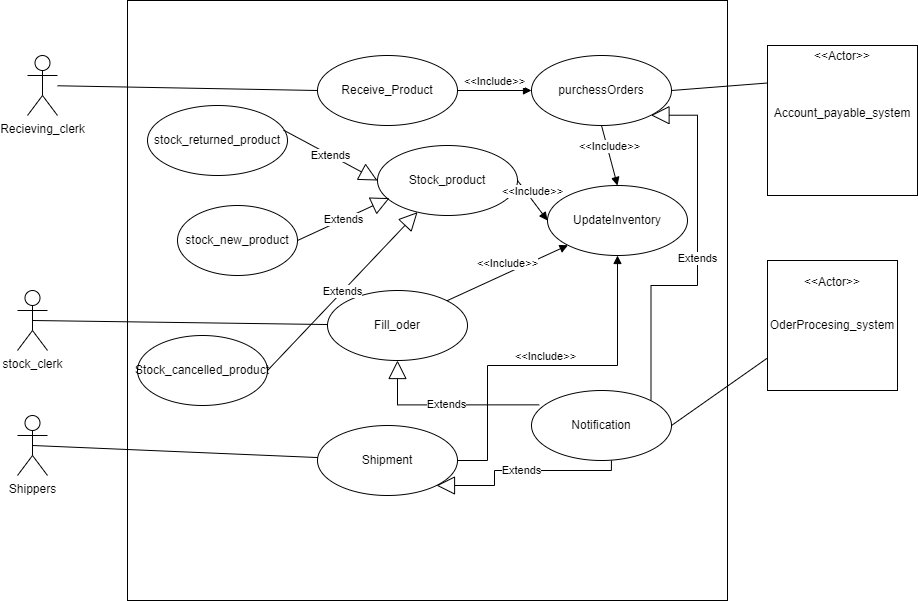

The diagram above was exported from draw.io. Its source (the exported page's mxGraphModel, read from the mxfile embedded in the PNG):
<mxGraphModel dx="1931" dy="1695" grid="1" gridSize="10" guides="1" tooltips="1" connect="1" arrows="1" fold="1" page="1" pageScale="1" pageWidth="827" pageHeight="1169" math="0" shadow="0">
  <root>
    <mxCell id="0" />
    <mxCell id="1" parent="0" />
    <mxCell id="YxzW94x3Sr0Q1hL34BlR-20" value="" style="rounded=0;whiteSpace=wrap;html=1;" parent="1" vertex="1">
      <mxGeometry x="10" y="-15" width="600" height="600" as="geometry" />
    </mxCell>
    <mxCell id="YxzW94x3Sr0Q1hL34BlR-1" value="Recieving_clerk" style="shape=umlActor;verticalLabelPosition=bottom;verticalAlign=top;html=1;" parent="1" vertex="1">
      <mxGeometry x="-90" y="40" width="30" height="60" as="geometry" />
    </mxCell>
    <mxCell id="YxzW94x3Sr0Q1hL34BlR-3" value="Extends" style="endArrow=block;endSize=16;endFill=0;html=1;rounded=0;exitX=1;exitY=0;exitDx=0;exitDy=0;edgeStyle=orthogonalEdgeStyle;entryX=1;entryY=1;entryDx=0;entryDy=0;" parent="1" source="YxzW94x3Sr0Q1hL34BlR-23" target="YxzW94x3Sr0Q1hL34BlR-12" edge="1">
      <mxGeometry width="160" relative="1" as="geometry">
        <mxPoint x="170" y="490" as="sourcePoint" />
        <mxPoint x="730" y="220" as="targetPoint" />
        <Array as="points">
          <mxPoint x="534" y="270" />
          <mxPoint x="580" y="270" />
          <mxPoint x="580" y="100" />
        </Array>
      </mxGeometry>
    </mxCell>
    <mxCell id="YxzW94x3Sr0Q1hL34BlR-8" value="stock_clerk" style="shape=umlActor;verticalLabelPosition=bottom;verticalAlign=top;html=1;" parent="1" vertex="1">
      <mxGeometry x="-100" y="275" width="30" height="60" as="geometry" />
    </mxCell>
    <mxCell id="YxzW94x3Sr0Q1hL34BlR-10" value="Fill_oder" style="ellipse;whiteSpace=wrap;html=1;" parent="1" vertex="1">
      <mxGeometry x="210" y="275" width="140" height="70" as="geometry" />
    </mxCell>
    <mxCell id="YxzW94x3Sr0Q1hL34BlR-12" value="purchessOrders" style="ellipse;whiteSpace=wrap;html=1;" parent="1" vertex="1">
      <mxGeometry x="414" y="40" width="140" height="70" as="geometry" />
    </mxCell>
    <mxCell id="YxzW94x3Sr0Q1hL34BlR-13" value="Stock_product" style="ellipse;whiteSpace=wrap;html=1;" parent="1" vertex="1">
      <mxGeometry x="260" y="130" width="140" height="70" as="geometry" />
    </mxCell>
    <mxCell id="YxzW94x3Sr0Q1hL34BlR-14" value="" style="endArrow=none;html=1;rounded=0;exitX=0.5;exitY=0.5;exitDx=0;exitDy=0;exitPerimeter=0;" parent="1" source="YxzW94x3Sr0Q1hL34BlR-8" target="YxzW94x3Sr0Q1hL34BlR-10" edge="1">
      <mxGeometry width="50" height="50" relative="1" as="geometry">
        <mxPoint x="60" y="380.67164179104475" as="sourcePoint" />
        <mxPoint x="310" y="320" as="targetPoint" />
      </mxGeometry>
    </mxCell>
    <mxCell id="YxzW94x3Sr0Q1hL34BlR-18" value="&amp;lt;&amp;lt;Actor&amp;gt;&amp;gt;&lt;div&gt;&lt;br&gt;&lt;/div&gt;&lt;div&gt;&lt;br&gt;&lt;/div&gt;&lt;div&gt;&lt;div&gt;OderProcesing_system&lt;/div&gt;&lt;/div&gt;&lt;div&gt;&lt;br&gt;&lt;/div&gt;&lt;div&gt;&lt;br&gt;&lt;/div&gt;&lt;div&gt;&lt;br&gt;&lt;/div&gt;" style="whiteSpace=wrap;html=1;aspect=fixed;" parent="1" vertex="1">
      <mxGeometry x="650" y="245" width="130" height="130" as="geometry" />
    </mxCell>
    <mxCell id="YxzW94x3Sr0Q1hL34BlR-19" value="&amp;lt;&amp;lt;Actor&amp;gt;&amp;gt;&lt;div&gt;&lt;br&gt;&lt;/div&gt;&lt;div&gt;&lt;br&gt;&lt;/div&gt;&lt;div&gt;&lt;div&gt;&lt;br&gt;&lt;/div&gt;&lt;div&gt;Account_payable_system&lt;/div&gt;&lt;/div&gt;&lt;div&gt;&lt;br&gt;&lt;/div&gt;&lt;div&gt;&lt;br&gt;&lt;/div&gt;&lt;div&gt;&lt;br&gt;&lt;/div&gt;&lt;div&gt;&lt;br&gt;&lt;/div&gt;&lt;div&gt;&lt;br&gt;&lt;/div&gt;" style="whiteSpace=wrap;html=1;aspect=fixed;" parent="1" vertex="1">
      <mxGeometry x="650" y="30" width="150" height="150" as="geometry" />
    </mxCell>
    <mxCell id="YxzW94x3Sr0Q1hL34BlR-21" value="Shipment" style="ellipse;whiteSpace=wrap;html=1;" parent="1" vertex="1">
      <mxGeometry x="200" y="410" width="140" height="70" as="geometry" />
    </mxCell>
    <mxCell id="YxzW94x3Sr0Q1hL34BlR-22" value="UpdateInventory" style="ellipse;whiteSpace=wrap;html=1;" parent="1" vertex="1">
      <mxGeometry x="430" y="170" width="140" height="70" as="geometry" />
    </mxCell>
    <mxCell id="YxzW94x3Sr0Q1hL34BlR-23" value="Notification" style="ellipse;whiteSpace=wrap;html=1;" parent="1" vertex="1">
      <mxGeometry x="414" y="375" width="140" height="70" as="geometry" />
    </mxCell>
    <mxCell id="YxzW94x3Sr0Q1hL34BlR-27" value="" style="endArrow=none;html=1;rounded=0;exitX=0.5;exitY=0.5;exitDx=0;exitDy=0;exitPerimeter=0;" parent="1" source="B-b3XoPVjUAeax36cvb0-17" target="YxzW94x3Sr0Q1hL34BlR-21" edge="1">
      <mxGeometry width="50" height="50" relative="1" as="geometry">
        <mxPoint x="70" y="155" as="sourcePoint" />
        <mxPoint x="295" y="160" as="targetPoint" />
      </mxGeometry>
    </mxCell>
    <mxCell id="YxzW94x3Sr0Q1hL34BlR-28" value="" style="endArrow=none;html=1;rounded=0;entryX=0;entryY=0.5;entryDx=0;entryDy=0;" parent="1" source="YxzW94x3Sr0Q1hL34BlR-1" target="B-b3XoPVjUAeax36cvb0-2" edge="1">
      <mxGeometry width="50" height="50" relative="1" as="geometry">
        <mxPoint x="80" y="70" as="sourcePoint" />
        <mxPoint x="305" y="75" as="targetPoint" />
      </mxGeometry>
    </mxCell>
    <mxCell id="YxzW94x3Sr0Q1hL34BlR-29" value="" style="endArrow=none;html=1;rounded=0;entryX=0;entryY=0.75;entryDx=0;entryDy=0;exitX=1;exitY=0.5;exitDx=0;exitDy=0;" parent="1" source="YxzW94x3Sr0Q1hL34BlR-23" target="YxzW94x3Sr0Q1hL34BlR-18" edge="1">
      <mxGeometry width="50" height="50" relative="1" as="geometry">
        <mxPoint x="205" y="530" as="sourcePoint" />
        <mxPoint x="430" y="535" as="targetPoint" />
      </mxGeometry>
    </mxCell>
    <mxCell id="YxzW94x3Sr0Q1hL34BlR-30" value="" style="endArrow=none;html=1;rounded=0;entryX=0;entryY=0.25;entryDx=0;entryDy=0;exitX=1;exitY=0.5;exitDx=0;exitDy=0;" parent="1" source="YxzW94x3Sr0Q1hL34BlR-12" target="YxzW94x3Sr0Q1hL34BlR-19" edge="1">
      <mxGeometry width="50" height="50" relative="1" as="geometry">
        <mxPoint x="340" y="340" as="sourcePoint" />
        <mxPoint x="565" y="345" as="targetPoint" />
      </mxGeometry>
    </mxCell>
    <mxCell id="B-b3XoPVjUAeax36cvb0-2" value="Receive_Product" style="ellipse;whiteSpace=wrap;html=1;" parent="1" vertex="1">
      <mxGeometry x="200" y="40" width="140" height="70" as="geometry" />
    </mxCell>
    <mxCell id="B-b3XoPVjUAeax36cvb0-6" value="&amp;lt;&amp;lt;Include&amp;gt;&amp;gt;" style="html=1;verticalAlign=bottom;endArrow=block;curved=0;rounded=0;exitX=1;exitY=0.5;exitDx=0;exitDy=0;entryX=0;entryY=0.5;entryDx=0;entryDy=0;" parent="1" source="B-b3XoPVjUAeax36cvb0-2" target="YxzW94x3Sr0Q1hL34BlR-12" edge="1">
      <mxGeometry width="80" relative="1" as="geometry">
        <mxPoint x="310" y="140" as="sourcePoint" />
        <mxPoint x="390" y="140" as="targetPoint" />
      </mxGeometry>
    </mxCell>
    <mxCell id="B-b3XoPVjUAeax36cvb0-7" value="&amp;lt;&amp;lt;Include&amp;gt;&amp;gt;" style="html=1;verticalAlign=bottom;endArrow=block;curved=0;rounded=0;exitX=0.5;exitY=1;exitDx=0;exitDy=0;entryX=0.5;entryY=0;entryDx=0;entryDy=0;" parent="1" source="YxzW94x3Sr0Q1hL34BlR-12" target="YxzW94x3Sr0Q1hL34BlR-22" edge="1">
      <mxGeometry width="80" relative="1" as="geometry">
        <mxPoint x="336" y="130" as="sourcePoint" />
        <mxPoint x="410" y="130" as="targetPoint" />
      </mxGeometry>
    </mxCell>
    <mxCell id="B-b3XoPVjUAeax36cvb0-9" value="&amp;lt;&amp;lt;Include&amp;gt;&amp;gt;" style="html=1;verticalAlign=bottom;endArrow=block;curved=0;rounded=0;exitX=1;exitY=0.5;exitDx=0;exitDy=0;entryX=0;entryY=0.5;entryDx=0;entryDy=0;" parent="1" source="YxzW94x3Sr0Q1hL34BlR-13" target="YxzW94x3Sr0Q1hL34BlR-22" edge="1">
      <mxGeometry width="80" relative="1" as="geometry">
        <mxPoint x="350" y="200" as="sourcePoint" />
        <mxPoint x="424" y="210" as="targetPoint" />
      </mxGeometry>
    </mxCell>
    <mxCell id="B-b3XoPVjUAeax36cvb0-10" value="&amp;lt;&amp;lt;Include&amp;gt;&amp;gt;" style="html=1;verticalAlign=bottom;endArrow=block;curved=0;rounded=0;exitX=1;exitY=0;exitDx=0;exitDy=0;entryX=0;entryY=1;entryDx=0;entryDy=0;" parent="1" source="YxzW94x3Sr0Q1hL34BlR-10" target="YxzW94x3Sr0Q1hL34BlR-22" edge="1">
      <mxGeometry width="80" relative="1" as="geometry">
        <mxPoint x="350" y="85" as="sourcePoint" />
        <mxPoint x="490" y="250" as="targetPoint" />
      </mxGeometry>
    </mxCell>
    <mxCell id="B-b3XoPVjUAeax36cvb0-15" value="&amp;lt;&amp;lt;Include&amp;gt;&amp;gt;" style="html=1;verticalAlign=bottom;endArrow=block;rounded=0;exitX=1;exitY=0.5;exitDx=0;exitDy=0;entryX=0.5;entryY=1;entryDx=0;entryDy=0;edgeStyle=orthogonalEdgeStyle;" parent="1" source="YxzW94x3Sr0Q1hL34BlR-21" target="YxzW94x3Sr0Q1hL34BlR-22" edge="1">
      <mxGeometry width="80" relative="1" as="geometry">
        <mxPoint x="339" y="295" as="sourcePoint" />
        <mxPoint x="510" y="250" as="targetPoint" />
        <Array as="points">
          <mxPoint x="370" y="445" />
          <mxPoint x="370" y="350" />
          <mxPoint x="500" y="350" />
        </Array>
      </mxGeometry>
    </mxCell>
    <mxCell id="B-b3XoPVjUAeax36cvb0-16" value="Extends" style="endArrow=block;endSize=16;endFill=0;html=1;rounded=0;exitX=0.055;exitY=0.205;exitDx=0;exitDy=0;exitPerimeter=0;edgeStyle=orthogonalEdgeStyle;" parent="1" source="YxzW94x3Sr0Q1hL34BlR-23" target="YxzW94x3Sr0Q1hL34BlR-10" edge="1">
      <mxGeometry width="160" relative="1" as="geometry">
        <mxPoint x="543" y="395" as="sourcePoint" />
        <mxPoint x="543" y="110" as="targetPoint" />
      </mxGeometry>
    </mxCell>
    <mxCell id="B-b3XoPVjUAeax36cvb0-17" value="Shippers" style="shape=umlActor;verticalLabelPosition=bottom;verticalAlign=top;html=1;" parent="1" vertex="1">
      <mxGeometry x="-100" y="400" width="30" height="60" as="geometry" />
    </mxCell>
    <mxCell id="B-b3XoPVjUAeax36cvb0-20" value="Extends" style="endArrow=block;endSize=16;endFill=0;html=1;rounded=0;exitX=1;exitY=0.5;exitDx=0;exitDy=0;entryX=0.086;entryY=0.752;entryDx=0;entryDy=0;entryPerimeter=0;" parent="1" source="B-b3XoPVjUAeax36cvb0-22" target="YxzW94x3Sr0Q1hL34BlR-13" edge="1">
      <mxGeometry width="160" relative="1" as="geometry">
        <mxPoint x="432" y="399" as="sourcePoint" />
        <mxPoint x="290" y="355" as="targetPoint" />
      </mxGeometry>
    </mxCell>
    <mxCell id="B-b3XoPVjUAeax36cvb0-21" value="Stock_cancelled_product" style="ellipse;whiteSpace=wrap;html=1;" parent="1" vertex="1">
      <mxGeometry x="20" y="320" width="130" height="70" as="geometry" />
    </mxCell>
    <mxCell id="B-b3XoPVjUAeax36cvb0-22" value="stock_new_product" style="ellipse;whiteSpace=wrap;html=1;" parent="1" vertex="1">
      <mxGeometry x="60" y="190" width="120" height="70" as="geometry" />
    </mxCell>
    <mxCell id="B-b3XoPVjUAeax36cvb0-23" value="stock_returned_product" style="ellipse;whiteSpace=wrap;html=1;" parent="1" vertex="1">
      <mxGeometry x="30" y="90" width="140" height="70" as="geometry" />
    </mxCell>
    <mxCell id="B-b3XoPVjUAeax36cvb0-29" value="Extends" style="endArrow=block;endSize=16;endFill=0;html=1;rounded=0;exitX=0.571;exitY=1;exitDx=0;exitDy=0;exitPerimeter=0;edgeStyle=orthogonalEdgeStyle;" parent="1" source="YxzW94x3Sr0Q1hL34BlR-23" target="YxzW94x3Sr0Q1hL34BlR-21" edge="1">
      <mxGeometry width="160" relative="1" as="geometry">
        <mxPoint x="494" y="455" as="sourcePoint" />
        <mxPoint x="329" y="480" as="targetPoint" />
        <Array as="points">
          <mxPoint x="494" y="455" />
          <mxPoint x="377" y="455" />
          <mxPoint x="377" y="470" />
        </Array>
      </mxGeometry>
    </mxCell>
    <mxCell id="B-b3XoPVjUAeax36cvb0-30" value="Extends" style="endArrow=block;endSize=16;endFill=0;html=1;rounded=0;exitX=0.972;exitY=0.352;exitDx=0;exitDy=0;entryX=0;entryY=0.5;entryDx=0;entryDy=0;exitPerimeter=0;" parent="1" source="B-b3XoPVjUAeax36cvb0-23" target="YxzW94x3Sr0Q1hL34BlR-13" edge="1">
      <mxGeometry width="160" relative="1" as="geometry">
        <mxPoint x="504" y="465" as="sourcePoint" />
        <mxPoint x="339" y="490" as="targetPoint" />
      </mxGeometry>
    </mxCell>
    <mxCell id="B-b3XoPVjUAeax36cvb0-31" value="Extends" style="endArrow=block;endSize=16;endFill=0;html=1;rounded=0;exitX=1;exitY=0.5;exitDx=0;exitDy=0;" parent="1" source="B-b3XoPVjUAeax36cvb0-21" target="YxzW94x3Sr0Q1hL34BlR-13" edge="1">
      <mxGeometry width="160" relative="1" as="geometry">
        <mxPoint x="514" y="475" as="sourcePoint" />
        <mxPoint x="349" y="500" as="targetPoint" />
      </mxGeometry>
    </mxCell>
  </root>
</mxGraphModel>